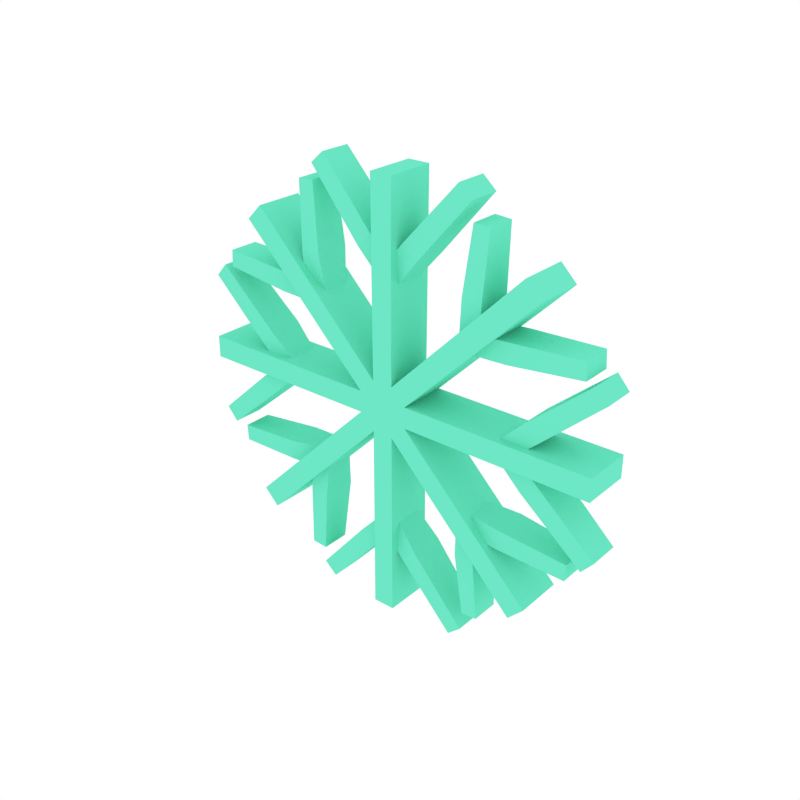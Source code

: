 # Source: Snowflake2.blend  (saved by Blender 2.79.0; exported with 4.5.12 LTS)
import bpy
from mathutils import Matrix  # noqa: F401  (used for matrix-valued properties, if any)

bpy.ops.wm.read_factory_settings(use_empty=True)
scene = bpy.context.scene
scene.name = 'Scene'

# ---- collections
col_collection_1 = bpy.data.collections.new('Collection 1'); scene.collection.children.link(col_collection_1)

# ---- materials (node trees are filled in below, after node groups)
mat_snowflake = bpy.data.materials.new('Snowflake')
mat_snowflake.alpha_threshold = 0.0
mat_snowflake.diffuse_color = (0.1536, 0.8, 0.5667, 1.0)
mat_snowflake.roughness = 0.5

# ---- material node trees

# ---- world
world_world = bpy.data.worlds.new('World'); scene.world = world_world
world_world.color = (1.0, 1.0, 1.0)
world_world.use_sun_shadow = False
world_world.sun_shadow_jitter_overblur = 0.0
world_world.cycles.sampling_method = 'NONE'
world_world.cycles.sample_map_resolution = 256

# ---- meshes
me_cube_041 = bpy.data.meshes.new('Cube.041')
me_cube_041.from_pydata([(0.052, -0.05042, -0.02144), (0.4389, -0.05042, -0.02262), (0.052, 0.05042, -0.02144), (0.4389, 0.05042, -0.02262), (0.05193, -0.05042, 0.02161), (0.4389, -0.05042, 0.02281), (0.05193, 0.05042, 0.02161), (0.4389, 0.05042, 0.02281), (-0.02161, -0.05042, 0.05193), (-0.2944, -0.05042, 0.3264), (-0.02161, 0.05042, 0.05193), (-0.2944, 0.05042, 0.3264), (-0.052, -0.05042, 0.02144), (-0.3265, -0.05042, 0.2942), (-0.052, 0.05042, 0.02144), (-0.3265, 0.05042, 0.2942), (-0.4389, -0.05042, 0.02262), (-0.4389, 0.05042, 0.02262), (-0.05193, -0.05042, -0.02161), (-0.4389, -0.05042, -0.02281), (-0.05193, 0.05042, -0.02161), (-0.4389, 0.05042, -0.02281), (-0.3264, -0.05042, -0.2944), (-0.3264, 0.05042, -0.2944), (-0.02144, -0.05042, -0.052), (-0.2942, -0.05042, -0.3265), (-0.02144, 0.05042, -0.052), (-0.2942, 0.05042, -0.3265), (-0.02262, -0.05042, -0.4389), (-0.02262, 0.05042, -0.4389), (0.02161, -0.05042, -0.05193), (0.02281, -0.05042, -0.4389), (0.02161, 0.05042, -0.05193), (0.02281, 0.05042, -0.4389), (0.2944, -0.05042, -0.3264), (0.2944, 0.05042, -0.3264), (0.3265, -0.05042, -0.2942), (0.3265, 0.05042, -0.2942), (0.3264, -0.05042, 0.2944), (0.3264, 0.05042, 0.2944), (0.02144, -0.05042, 0.052), (0.2942, -0.05042, 0.3265), (0.02144, 0.05042, 0.052), (0.2942, 0.05042, 0.3265), (0.02262, -0.05042, 0.4389), (0.02262, 0.05042, 0.4389), (-0.02281, -0.05042, 0.4389), (-0.02281, 0.05042, 0.4389), (0.1851, -0.02896, -0.159), (0.1851, 0.02896, -0.159), (0.1889, -0.03602, -0.1984), (0.1889, 0.03602, -0.1984), (0.2562, -0.03602, -0.162), (0.2562, 0.03602, -0.162), (0.2536, 0.03602, -0.2026), (0.2536, -0.03602, -0.2026), (0.158, -0.02896, -0.1861), (0.158, 0.02896, -0.1861), (0.1984, -0.03602, -0.1888), (0.1984, 0.03602, -0.1888), (0.1621, -0.03602, -0.2562), (0.1621, 0.03602, -0.2562), (0.2027, 0.03602, -0.2535), (0.2027, -0.03602, -0.2535), (0.3944, -0.03006, -0.1764), (0.3944, 0.03006, -0.1764), (0.3922, 0.03006, -0.2103), (0.3922, -0.03006, -0.2103), (0.1768, -0.02943, -0.3861), (0.1768, 0.02943, -0.3861), (0.21, 0.02943, -0.3839), (0.21, -0.02943, -0.3839), (0.01956, -0.02945, -0.2447), (0.01956, 0.02945, -0.2447), (-0.006711, -0.03602, -0.2739), (-0.006711, 0.03602, -0.2739), (0.06663, -0.03602, -0.2958), (0.06663, 0.03602, -0.2958), (0.03601, 0.03602, -0.3226), (0.03601, -0.03602, -0.3226), (-0.01948, -0.02945, -0.2447), (-0.01948, 0.02945, -0.2447), (0.006785, -0.03602, -0.2739), (0.006785, 0.03602, -0.2739), (-0.06656, -0.03602, -0.2958), (-0.06656, 0.03602, -0.2958), (-0.03593, 0.03602, -0.3226), (-0.03593, -0.03602, -0.3226), (0.1756, -0.03228, -0.4233), (0.1756, 0.03228, -0.4233), (0.1482, 0.03228, -0.4474), (0.1482, -0.03228, -0.4474), (-0.1756, -0.03228, -0.4233), (-0.1756, 0.03228, -0.4233), (-0.1481, 0.03228, -0.4474), (-0.1481, -0.03228, -0.4474), (0.247, -0.03602, 0.01877), (0.247, 0.03602, 0.01877), (0.2739, -0.03602, -0.006711), (0.2739, 0.03602, -0.006711), (0.2958, -0.03602, 0.06663), (0.2958, 0.03602, 0.06663), (0.3226, 0.03602, 0.03601), (0.3226, -0.03602, 0.03601), (0.247, -0.03602, -0.0187), (0.247, 0.03602, -0.0187), (0.2739, -0.03602, 0.006785), (0.2739, 0.03602, 0.006785), (0.2958, -0.03602, -0.06656), (0.2958, 0.03602, -0.06656), (0.3226, 0.03602, -0.03593), (0.3226, -0.03602, -0.03593), (0.4233, -0.03228, 0.1756), (0.4233, 0.03228, 0.1756), (0.4474, 0.03228, 0.1482), (0.4474, -0.03228, 0.1482), (0.4233, -0.03228, -0.1756), (0.4233, 0.03228, -0.1756), (0.4474, 0.03228, -0.1481), (0.4474, -0.03228, -0.1481), (0.1558, -0.03169, 0.1868), (0.1558, 0.03169, 0.1868), (0.1984, -0.03602, 0.1889), (0.1984, 0.03602, 0.1889), (0.162, -0.03602, 0.2562), (0.162, 0.03602, 0.2562), (0.2026, 0.03602, 0.2536), (0.2026, -0.03602, 0.2536), (0.1855, -0.03169, 0.1571), (0.1855, 0.03169, 0.1571), (0.1888, -0.03602, 0.1984), (0.1888, 0.03602, 0.1984), (0.2562, -0.03602, 0.1621), (0.2562, 0.03602, 0.1621), (0.2535, 0.03602, 0.2027), (0.2535, -0.03602, 0.2027), (0.1768, -0.02943, 0.3862), (0.1768, 0.02943, 0.3862), (0.21, 0.02943, 0.384), (0.21, -0.02943, 0.384), (0.4033, -0.03074, 0.1761), (0.4033, 0.03074, 0.1761), (0.401, 0.03074, 0.2107), (0.401, -0.03074, 0.2107), (-0.01981, -0.02982, 0.241), (-0.01981, 0.02982, 0.241), (0.006711, -0.03602, 0.2739), (0.006711, 0.03602, 0.2739), (-0.06663, -0.03602, 0.2958), (-0.06663, 0.03602, 0.2958), (-0.03601, 0.03602, 0.3226), (-0.03601, -0.03602, 0.3226), (0.01973, -0.02982, 0.241), (0.01973, 0.02982, 0.241), (-0.006785, -0.03602, 0.2739), (-0.006785, 0.03602, 0.2739), (0.06656, -0.03602, 0.2958), (0.06656, 0.03602, 0.2958), (0.03593, 0.03602, 0.3226), (0.03593, -0.03602, 0.3226), (-0.1756, -0.03228, 0.4233), (-0.1756, 0.03228, 0.4233), (-0.1482, 0.03228, 0.4474), (-0.1482, -0.03228, 0.4474), (0.1756, -0.03228, 0.4233), (0.1756, 0.03228, 0.4233), (0.1481, 0.03228, 0.4474), (0.1481, -0.03228, 0.4474), (-0.1793, -0.02693, 0.1535), (-0.1793, 0.02693, 0.1535), (-0.1889, -0.03602, 0.1984), (-0.1889, 0.03602, 0.1984), (-0.2562, -0.03602, 0.162), (-0.2562, 0.03602, 0.162), (-0.2536, 0.03602, 0.2026), (-0.2536, -0.03602, 0.2026), (-0.1541, -0.02693, 0.1787), (-0.1541, 0.02693, 0.1787), (-0.1984, -0.03602, 0.1888), (-0.1984, 0.03602, 0.1888), (-0.1621, -0.03602, 0.2562), (-0.1621, 0.03602, 0.2562), (-0.2027, 0.03602, 0.2535), (-0.2027, -0.03602, 0.2535), (-0.4033, -0.03074, 0.176), (-0.4033, 0.03074, 0.176), (-0.4011, 0.03074, 0.2107), (-0.4011, -0.03074, 0.2107), (-0.1766, -0.02981, 0.3911), (-0.1766, 0.02981, 0.3911), (-0.2102, 0.02981, 0.3888), (-0.2102, -0.02981, 0.3888), (-0.247, -0.02999, -0.01992), (-0.247, 0.02999, -0.01992), (-0.2739, -0.03602, 0.006711), (-0.2739, 0.03602, 0.006711), (-0.2958, -0.03602, -0.06663), (-0.2958, 0.03602, -0.06663), (-0.3226, 0.03602, -0.03601), (-0.3226, -0.03602, -0.03601), (-0.247, -0.02999, 0.01984), (-0.247, 0.02999, 0.01984), (-0.2739, -0.03602, -0.006785), (-0.2739, 0.03602, -0.006785), (-0.2958, -0.03602, 0.06656), (-0.2958, 0.03602, 0.06656), (-0.3226, 0.03602, 0.03593), (-0.3226, -0.03602, 0.03593), (-0.4233, -0.03228, -0.1756), (-0.4233, 0.03228, -0.1756), (-0.4474, 0.03228, -0.1482), (-0.4474, -0.03228, -0.1482), (-0.4233, -0.03228, 0.1756), (-0.4233, 0.03228, 0.1756), (-0.4474, 0.03228, 0.1481), (-0.4474, -0.03228, 0.1481), (-0.1581, -0.02975, -0.1835), (-0.1581, 0.02975, -0.1835), (-0.1984, -0.03602, -0.1889), (-0.1984, 0.03602, -0.1889), (-0.162, -0.03602, -0.2562), (-0.162, 0.03602, -0.2562), (-0.2026, 0.03602, -0.2536), (-0.2026, -0.03602, -0.2536), (-0.186, -0.02975, -0.1556), (-0.186, 0.02975, -0.1556), (-0.1888, -0.03602, -0.1984), (-0.1888, 0.03602, -0.1984), (-0.2562, -0.03602, -0.1621), (-0.2562, 0.03602, -0.1621), (-0.2535, 0.03602, -0.2027), (-0.2535, -0.03602, -0.2027), (-0.1765, -0.02981, -0.3911), (-0.1765, 0.02981, -0.3911), (-0.2102, 0.02981, -0.3889), (-0.2102, -0.02981, -0.3889), (-0.3944, -0.03006, -0.1765), (-0.3944, 0.03006, -0.1765), (-0.3921, 0.03006, -0.2104), (-0.3921, -0.03006, -0.2104)], [], [(0, 2, 3, 1), (2, 6, 7, 3), (6, 4, 5, 7), (4, 0, 1, 5), (7, 5, 1, 3), (8, 10, 11, 9), (10, 14, 15, 11), (14, 12, 13, 15), (12, 8, 9, 13), (15, 13, 9, 11), (12, 14, 17, 16), (14, 20, 21, 17), (20, 18, 19, 21), (18, 12, 16, 19), (21, 19, 16, 17), (18, 20, 23, 22), (20, 26, 27, 23), (26, 24, 25, 27), (24, 18, 22, 25), (27, 25, 22, 23), (24, 26, 29, 28), (26, 32, 33, 29), (32, 30, 31, 33), (30, 24, 28, 31), (33, 31, 28, 29), (30, 32, 35, 34), (32, 2, 37, 35), (2, 0, 36, 37), (0, 30, 34, 36), (37, 36, 34, 35), (4, 6, 39, 38), (6, 42, 43, 39), (42, 40, 41, 43), (40, 4, 38, 41), (0, 4, 40, 8, 12, 18, 24, 30), (43, 41, 38, 39), (40, 42, 45, 44), (42, 10, 47, 45), (10, 8, 46, 47), (8, 40, 44, 46), (6, 2, 32, 26, 20, 14, 10, 42), (47, 46, 44, 45), (52, 55, 67, 64), (48, 50, 55, 52), (51, 49, 53, 54), (50, 51, 54, 55), (49, 48, 52, 53), (62, 63, 71, 70), (56, 60, 63, 58), (59, 62, 61, 57), (58, 63, 62, 59), (57, 61, 60, 56), (66, 65, 64, 67), (54, 53, 65, 66), (55, 54, 66, 67), (53, 52, 64, 65), (70, 71, 68, 69), (60, 61, 69, 68), (63, 60, 68, 71), (61, 62, 70, 69), (76, 79, 91, 88), (72, 74, 79, 76), (75, 73, 77, 78), (74, 75, 78, 79), (73, 72, 76, 77), (86, 87, 95, 94), (80, 84, 87, 82), (83, 86, 85, 81), (82, 87, 86, 83), (81, 85, 84, 80), (90, 89, 88, 91), (78, 77, 89, 90), (79, 78, 90, 91), (77, 76, 88, 89), (94, 95, 92, 93), (84, 85, 93, 92), (87, 84, 92, 95), (85, 86, 94, 93), (100, 103, 115, 112), (96, 98, 103, 100), (99, 97, 101, 102), (98, 99, 102, 103), (97, 96, 100, 101), (110, 111, 119, 118), (104, 108, 111, 106), (107, 110, 109, 105), (106, 111, 110, 107), (105, 109, 108, 104), (114, 113, 112, 115), (102, 101, 113, 114), (103, 102, 114, 115), (101, 100, 112, 113), (118, 119, 116, 117), (108, 109, 117, 116), (111, 108, 116, 119), (109, 110, 118, 117), (124, 127, 139, 136), (120, 122, 127, 124), (123, 121, 125, 126), (122, 123, 126, 127), (121, 120, 124, 125), (134, 135, 143, 142), (128, 132, 135, 130), (131, 134, 133, 129), (130, 135, 134, 131), (129, 133, 132, 128), (138, 137, 136, 139), (126, 125, 137, 138), (127, 126, 138, 139), (125, 124, 136, 137), (142, 143, 140, 141), (132, 133, 141, 140), (135, 132, 140, 143), (133, 134, 142, 141), (148, 151, 163, 160), (144, 146, 151, 148), (147, 145, 149, 150), (146, 147, 150, 151), (145, 144, 148, 149), (158, 159, 167, 166), (152, 156, 159, 154), (155, 158, 157, 153), (154, 159, 158, 155), (153, 157, 156, 152), (162, 161, 160, 163), (150, 149, 161, 162), (151, 150, 162, 163), (149, 148, 160, 161), (166, 167, 164, 165), (156, 157, 165, 164), (159, 156, 164, 167), (157, 158, 166, 165), (172, 175, 187, 184), (168, 170, 175, 172), (171, 169, 173, 174), (170, 171, 174, 175), (169, 168, 172, 173), (182, 183, 191, 190), (176, 180, 183, 178), (179, 182, 181, 177), (178, 183, 182, 179), (177, 181, 180, 176), (186, 185, 184, 187), (174, 173, 185, 186), (175, 174, 186, 187), (173, 172, 184, 185), (190, 191, 188, 189), (180, 181, 189, 188), (183, 180, 188, 191), (181, 182, 190, 189), (196, 199, 211, 208), (192, 194, 199, 196), (195, 193, 197, 198), (194, 195, 198, 199), (193, 192, 196, 197), (206, 207, 215, 214), (200, 204, 207, 202), (203, 206, 205, 201), (202, 207, 206, 203), (201, 205, 204, 200), (210, 209, 208, 211), (198, 197, 209, 210), (199, 198, 210, 211), (197, 196, 208, 209), (214, 215, 212, 213), (204, 205, 213, 212), (207, 204, 212, 215), (205, 206, 214, 213), (220, 223, 235, 232), (216, 218, 223, 220), (219, 217, 221, 222), (218, 219, 222, 223), (217, 216, 220, 221), (230, 231, 239, 238), (224, 228, 231, 226), (227, 230, 229, 225), (226, 231, 230, 227), (225, 229, 228, 224), (234, 233, 232, 235), (222, 221, 233, 234), (223, 222, 234, 235), (221, 220, 232, 233), (238, 239, 236, 237), (228, 229, 237, 236), (231, 228, 236, 239), (229, 230, 238, 237)])
me_cube_041.materials.append(mat_snowflake)
me_cube_041.use_remesh_preserve_volume = False
me_cube_041.use_remesh_preserve_attributes = False
me_cube_041.use_mirror_vertex_groups = False
me_cube_041.update()

# ---- objects
ob_snowflake2 = bpy.data.objects.new('Snowflake2', me_cube_041)

# ---- transforms, parenting, visibility, modifiers, constraints
ob_snowflake2.location = (0.0, 0.0, 0.0)
ob_snowflake2.lineart.crease_threshold = 0.0

# ---- collection membership
col_collection_1.objects.link(ob_snowflake2)

# ---- scene / render settings (as saved in the file)
scene.frame_start = 1; scene.frame_end = 250; scene.frame_set(0)
scene.render.engine = 'CYCLES'
scene.render.resolution_x = 1000
scene.render.resolution_y = 1000
scene.render.dither_intensity = 0.0
scene.cycles.samples = 200
scene.cycles.sampling_pattern = 'TABULATED_SOBOL'
scene.cycles.light_sampling_threshold = 0.0
scene.cycles.use_adaptive_sampling = False
scene.cycles.use_light_tree = False
scene.cycles.caustics_reflective = False
scene.cycles.caustics_refractive = False
scene.cycles.blur_glossy = 0.0
scene.cycles.max_bounces = 2
scene.cycles.pixel_filter_type = 'GAUSSIAN'
scene.cycles.sample_clamp_indirect = 0.0
scene.view_settings.view_transform = 'Standard'
bpy.context.view_layer.update()

# ---- added for rendering (the .blend has no active camera): camera
cam_auto = bpy.data.cameras.new('AutoCamera')
cam_auto.lens = 50.0
cam_auto.sensor_width = 36.0
cam_auto.clip_end = 1000.0
ob_auto_camera = bpy.data.objects.new('AutoCamera', cam_auto)
scene.collection.objects.link(ob_auto_camera)
ob_auto_camera.location = (1.17453, -1.40943, 0.939623)
ob_auto_camera.rotation_euler = (1.09748, -7.21219e-08, 0.694738)
scene.camera = ob_auto_camera
bpy.context.view_layer.update()

